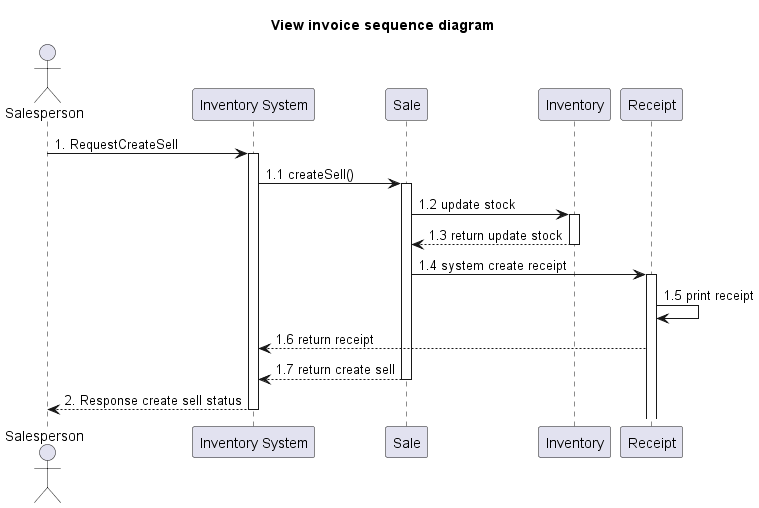

The diagram above was rendered by PlantUML. Its source (embedded in the PNG):
@startuml
'example
title View invoice sequence diagram

actor Salesperson as actorSalesperson
participant "Inventory System" as InventorySystem
participant "Sale" as classSell
participant "Inventory" as classInventory
participant "Receipt" as classReceipt

actorSalesperson -> InventorySystem: 1. RequestCreateSell
activate InventorySystem

InventorySystem -> classSell: 1.1 createSell()
activate classSell

classSell -> classInventory: 1.2 update stock
activate classInventory

classInventory --> classSell: 1.3 return update stock
deactivate classInventory



classSell -> classReceipt : 1.4 system create receipt

activate classReceipt
classReceipt -> classReceipt : 1.5 print receipt
classReceipt --> InventorySystem: 1.6 return receipt


classSell --> InventorySystem: 1.7 return create sell
deactivate classSell

InventorySystem --> actorSalesperson : 2. Response create sell status

deactivate InventorySystem




@enduml